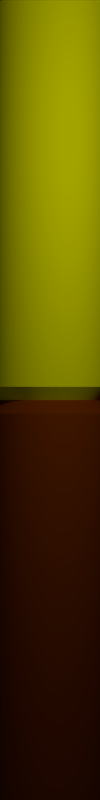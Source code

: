 # Source: button2-33-src_render.blend  (saved by Blender 2.71.0; exported with 4.5.12 LTS)
import bpy
from mathutils import Matrix  # noqa: F401  (used for matrix-valued properties, if any)

bpy.ops.wm.read_factory_settings(use_empty=True)
scene = bpy.context.scene
scene.name = 'StrangeStatus-Texture'

# ---- collections
col_collection_1 = bpy.data.collections.new('Collection 1'); scene.collection.children.link(col_collection_1)

# ---- materials (node trees are filled in below, after node groups)
mat_strangestatus_bronze_material = bpy.data.materials.new('StrangeStatus-Bronze-Material')
mat_strangestatus_bronze_material.alpha_threshold = 0.0
mat_strangestatus_bronze_material.use_transparent_shadow = False
mat_strangestatus_bronze_material.diffuse_color = (0.233, 0.04042, 0.0, 1.0)
mat_strangestatus_bronze_material.specular_color = (0.898, 0.898, 0.898)
mat_strangestatus_bronze_material.roughness = 0.5
mat_strangestatus_bronze_material.specular_intensity = 1.0
mat_strangestatus_bronze_material.line_color = (0.0, 0.0, 0.0, 1.0)
mat_strangestatus_yellow_material = bpy.data.materials.new('StrangeStatus-Yellow-Material')
mat_strangestatus_yellow_material.alpha_threshold = 0.0
mat_strangestatus_yellow_material.use_transparent_shadow = False
mat_strangestatus_yellow_material.diffuse_color = (1.0, 1.0, 0.0, 1.0)
mat_strangestatus_yellow_material.specular_color = (0.898, 0.898, 0.898)
mat_strangestatus_yellow_material.roughness = 0.5
mat_strangestatus_yellow_material.specular_intensity = 1.0
mat_strangestatus_yellow_material.line_color = (0.0, 0.0, 0.0, 1.0)

# ---- material node trees

# ---- world
world_world = bpy.data.worlds.new('World'); scene.world = world_world
world_world.color = (0.0, 0.0, 0.0)
world_world.use_sun_shadow = False
world_world.sun_shadow_jitter_overblur = 0.0
world_world.cycles.sampling_method = 'MANUAL'
world_world.cycles.sample_map_resolution = 256

# ---- cameras
cam_camera = bpy.data.cameras.new('Camera')
cam_camera.type = 'ORTHO'
cam_camera.clip_end = 100.0
cam_camera.lens = 35.0
cam_camera.sensor_width = 32.0
cam_camera.sensor_height = 18.0
cam_camera.dof.focus_distance = 0.0
cam_camera.dof.aperture_fstop = 128.0

# ---- lights
light_area = bpy.data.lights.new('Area', 'AREA')
light_area.transmission_factor = 0.0
light_area.energy = 7.854
light_area.shadow_buffer_clip_start = 0.5
light_area.shadow_soft_size = 0.1
light_area.shadow_maximum_resolution = 0.006
light_area.use_absolute_resolution = True
light_area.size = 0.1
light_area.size_y = 0.1
light_area.cycles.use_multiple_importance_sampling = False
light_point = bpy.data.lights.new('Point', 'POINT')
light_point.transmission_factor = 0.0
light_point.energy = 100.0
light_point.shadow_buffer_clip_start = 0.5
light_point.shadow_soft_size = 0.1
light_point.shadow_maximum_resolution = 0.006
light_point.use_absolute_resolution = True
light_point.cycles.use_multiple_importance_sampling = False

# ---- meshes
me_strangestatus_bronze = bpy.data.meshes.new('StrangeStatus-Bronze')
me_strangestatus_bronze.from_pydata([(3.546e-09, 0.5, -1.5), (3.546e-09, 0.5, 1.4), (0.1913, 0.4619, -1.5), (0.1913, 0.4619, 1.4), (0.3536, 0.3536, -1.5), (0.3536, 0.3536, 1.4), (0.4619, 0.1913, -1.5), (0.4619, 0.1913, 1.4), (0.5, -2.115e-08, -1.5), (0.5, -2.115e-08, 1.4), (0.4619, -0.1913, -1.5), (0.4619, -0.1913, 1.4), (0.3536, -0.3536, -1.5), (0.3536, -0.3536, 1.4), (0.1913, -0.4619, -1.5), (0.1913, -0.4619, 1.4), (7.904e-08, -0.5, -1.5), (7.904e-08, -0.5, 1.4), (-0.1913, -0.4619, -1.5), (-0.1913, -0.4619, 1.4), (-0.3536, -0.3536, -1.5), (-0.3536, -0.3536, 1.4), (-0.4619, -0.1913, -1.5), (-0.4619, -0.1913, 1.4), (-0.5, 6.672e-09, -1.5), (-0.5, 6.672e-09, 1.4), (-0.4619, 0.1913, -1.5), (-0.4619, 0.1913, 1.4), (-0.3536, 0.3536, -1.5), (-0.3536, 0.3536, 1.4), (-0.1913, 0.4619, -1.5), (-0.1913, 0.4619, 1.4), (8.545e-10, 0.4, 1.5), (0.1531, 0.3696, 1.5), (0.2828, 0.2828, 1.5), (0.3696, 0.1531, 1.5), (0.4, -1.566e-08, 1.5), (0.3696, -0.1531, 1.5), (0.2828, -0.2828, 1.5), (0.1531, -0.3696, 1.5), (6.125e-08, -0.4, 1.5), (-0.1531, -0.3696, 1.5), (-0.2828, -0.2828, 1.5), (-0.3696, -0.1531, 1.5), (-0.4, 6.597e-09, 1.5), (-0.3696, 0.1531, 1.5), (-0.2828, 0.2828, 1.5), (-0.1531, 0.3696, 1.5)], [], [(0, 1, 3, 2), (2, 3, 5, 4), (4, 5, 7, 6), (6, 7, 9, 8), (8, 9, 11, 10), (10, 11, 13, 12), (12, 13, 15, 14), (14, 15, 17, 16), (16, 17, 19, 18), (18, 19, 21, 20), (20, 21, 23, 22), (22, 23, 25, 24), (24, 25, 27, 26), (26, 27, 29, 28), (31, 29, 46, 47), (30, 31, 1, 0), (28, 29, 31, 30), (0, 2, 4, 6, 8, 10, 12, 14, 16, 18, 20, 22, 24, 26, 28, 30), (33, 32, 47, 46, 45, 44, 43, 42, 41, 40, 39, 38, 37, 36, 35, 34), (15, 13, 38, 39), (23, 21, 42, 43), (7, 5, 34, 35), (21, 19, 41, 42), (5, 3, 33, 34), (3, 1, 32, 33), (29, 27, 45, 46), (13, 11, 37, 38), (11, 9, 36, 37), (19, 17, 40, 41), (27, 25, 44, 45), (25, 23, 43, 44), (9, 7, 35, 36), (1, 31, 47, 32), (17, 15, 39, 40)])
me_strangestatus_bronze.polygons.foreach_set('use_smooth', [True] * 34)
me_strangestatus_bronze.materials.append(mat_strangestatus_bronze_material)
me_strangestatus_bronze.use_remesh_preserve_volume = False
me_strangestatus_bronze.use_remesh_preserve_attributes = False
me_strangestatus_bronze.use_mirror_vertex_groups = False
me_strangestatus_bronze.update()
me_strangestatus_yellow = bpy.data.meshes.new('StrangeStatus-Yellow')
me_strangestatus_yellow.from_pydata([(3.546e-09, 0.5, -1.4), (3.546e-09, 0.5, 1.5), (0.1913, 0.4619, -1.4), (0.1913, 0.4619, 1.5), (0.3536, 0.3536, -1.4), (0.3536, 0.3536, 1.5), (0.4619, 0.1913, -1.4), (0.4619, 0.1913, 1.5), (0.5, -2.115e-08, -1.4), (0.5, -2.115e-08, 1.5), (0.4619, -0.1913, -1.4), (0.4619, -0.1913, 1.5), (0.3536, -0.3536, -1.4), (0.3536, -0.3536, 1.5), (0.1913, -0.4619, -1.4), (0.1913, -0.4619, 1.5), (7.904e-08, -0.5, -1.4), (7.904e-08, -0.5, 1.5), (-0.1913, -0.4619, -1.4), (-0.1913, -0.4619, 1.5), (-0.3536, -0.3536, -1.4), (-0.3536, -0.3536, 1.5), (-0.4619, -0.1913, -1.4), (-0.4619, -0.1913, 1.5), (-0.5, 6.672e-09, -1.4), (-0.5, 6.672e-09, 1.5), (-0.4619, 0.1913, -1.4), (-0.4619, 0.1913, 1.5), (-0.3536, 0.3536, -1.4), (-0.3536, 0.3536, 1.5), (-0.1913, 0.4619, -1.4), (-0.1913, 0.4619, 1.5), (8.545e-10, 0.4, -1.5), (0.1531, 0.3696, -1.5), (0.2828, 0.2828, -1.5), (0.3696, 0.1531, -1.5), (0.4, -1.566e-08, -1.5), (0.3696, -0.1531, -1.5), (0.2828, -0.2828, -1.5), (0.1531, -0.3696, -1.5), (6.125e-08, -0.4, -1.5), (-0.1531, -0.3696, -1.5), (-0.2828, -0.2828, -1.5), (-0.3696, -0.1531, -1.5), (-0.4, 6.597e-09, -1.5), (-0.3696, 0.1531, -1.5), (-0.2828, 0.2828, -1.5), (-0.1531, 0.3696, -1.5)], [], [(0, 1, 3, 2), (2, 3, 5, 4), (4, 5, 7, 6), (6, 7, 9, 8), (8, 9, 11, 10), (10, 11, 13, 12), (12, 13, 15, 14), (14, 15, 17, 16), (16, 17, 19, 18), (18, 19, 21, 20), (20, 21, 23, 22), (22, 23, 25, 24), (24, 25, 27, 26), (26, 27, 29, 28), (30, 31, 1, 0), (28, 29, 31, 30), (2, 4, 34, 33), (32, 33, 34, 35, 36, 37, 38, 39, 40, 41, 42, 43, 44, 45, 46, 47), (0, 2, 33, 32), (26, 28, 46, 45), (10, 12, 38, 37), (18, 20, 42, 41), (16, 18, 41, 40), (24, 26, 45, 44), (8, 10, 37, 36), (22, 24, 44, 43), (6, 8, 36, 35), (30, 0, 32, 47), (14, 16, 40, 39), (12, 14, 39, 38), (20, 22, 43, 42), (4, 6, 35, 34), (28, 30, 47, 46), (3, 1, 31, 29, 27, 25, 23, 21, 19, 17, 15, 13, 11, 9, 7, 5)])
me_strangestatus_yellow.polygons.foreach_set('use_smooth', [True] * 34)
me_strangestatus_yellow.materials.append(mat_strangestatus_yellow_material)
me_strangestatus_yellow.use_remesh_preserve_volume = False
me_strangestatus_yellow.use_remesh_preserve_attributes = False
me_strangestatus_yellow.use_mirror_vertex_groups = False
me_strangestatus_yellow.update()

# ---- objects
ob_area = bpy.data.objects.new('Area', light_area)
ob_camera = bpy.data.objects.new('Camera', cam_camera)
ob_point = bpy.data.objects.new('Point', light_point)
ob_strangestatus_bronze = bpy.data.objects.new('StrangeStatus-Bronze', me_strangestatus_bronze)
ob_strangestatus_yellow = bpy.data.objects.new('StrangeStatus-Yellow', me_strangestatus_yellow)

# ---- transforms, parenting, visibility, modifiers, constraints
ob_area.location = (-2.0, -5.0, 0.0)
ob_area.rotation_euler = (1.571, 2.22e-16, 2.22e-16)
ob_area.lineart.crease_threshold = 0.0
ob_camera.location = (0.0, -4.0, 0.0)
ob_camera.rotation_euler = (1.571, 0.0, 0.0)
ob_camera.lineart.crease_threshold = 0.0
ob_point.location = (1.0, -3.0, 2.0)
ob_point.lineart.crease_threshold = 0.0
ob_strangestatus_bronze.location = (0.0, 0.0, -1.5)
ob_strangestatus_bronze.lineart.crease_threshold = 0.0
_m = ob_strangestatus_bronze.modifiers.new('EdgeSplit', 'EDGE_SPLIT')
_m.split_angle = 0.7679
_m = ob_strangestatus_bronze.modifiers.new('Subsurf', 'SUBSURF')
_m.uv_smooth = 'PRESERVE_CORNERS'
_m.quality = 2
_m.levels = 2
_m.show_only_control_edges = False
ob_strangestatus_yellow.location = (0.0, 0.0, 1.5)
ob_strangestatus_yellow.lineart.crease_threshold = 0.0
_m = ob_strangestatus_yellow.modifiers.new('EdgeSplit', 'EDGE_SPLIT')
_m.split_angle = 0.7679
_m = ob_strangestatus_yellow.modifiers.new('Subsurf', 'SUBSURF')
_m.uv_smooth = 'PRESERVE_CORNERS'
_m.quality = 2
_m.levels = 2
_m.show_only_control_edges = False

# ---- collection membership
col_collection_1.objects.link(ob_area)
col_collection_1.objects.link(ob_camera)
col_collection_1.objects.link(ob_point)
col_collection_1.objects.link(ob_strangestatus_bronze)
col_collection_1.objects.link(ob_strangestatus_yellow)

# ---- scene / render settings (as saved in the file)
scene.camera = ob_camera
scene.frame_start = 0; scene.frame_end = 0; scene.frame_set(0)
scene.render.engine = 'BLENDER_EEVEE_NEXT'
scene.render.image_settings.color_mode = 'RGB'
scene.render.image_settings.compression = 100
scene.render.resolution_x = 16
scene.render.resolution_y = 128
scene.render.dither_intensity = 0.0
scene.render.use_compositing = False
scene.render.use_sequencer = False
scene.cycles.use_denoising = False
scene.cycles.samples = 10
scene.cycles.sampling_pattern = 'TABULATED_SOBOL'
scene.cycles.light_sampling_threshold = 0.0
scene.cycles.use_adaptive_sampling = False
scene.cycles.use_light_tree = False
scene.cycles.blur_glossy = 0.0
scene.cycles.volume_bounces = 1
scene.cycles.pixel_filter_type = 'GAUSSIAN'
scene.cycles.sample_clamp_indirect = 0.0
scene.view_settings.view_transform = 'Standard'
bpy.context.view_layer.update()
